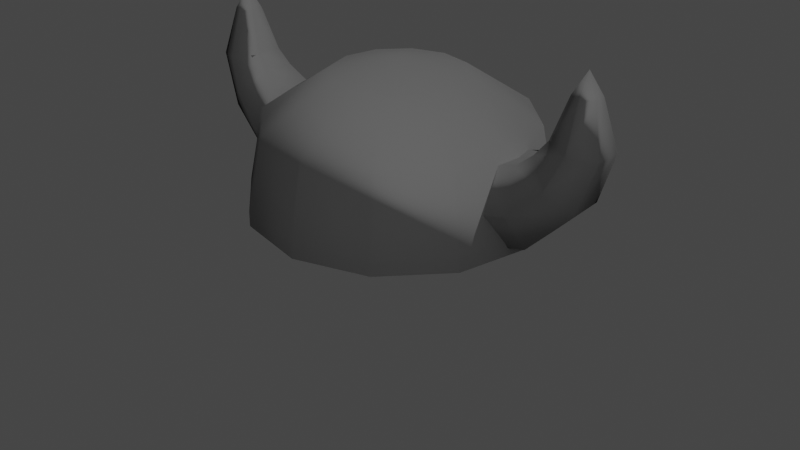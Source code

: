 # Source: Helmet_Wiking_Jacob.blend  (saved by Blender 4.0.36; exported with 4.5.12 LTS)
import bpy
from mathutils import Matrix  # noqa: F401  (used for matrix-valued properties, if any)

bpy.ops.wm.read_factory_settings(use_empty=True)
scene = bpy.context.scene
scene.name = 'Scene'

# ---- collections
col_collection = bpy.data.collections.new('Collection'); scene.collection.children.link(col_collection)

# ---- images (referenced by path relative to the original .blend; pixels are not part of the script)
import os
ASSET_DIR = os.environ.get("B2B_ASSET_DIR", "")  # directory of the original .blend (textures are referenced by path, not embedded)
HERE = os.path.dirname(os.path.abspath(__file__))  # packed textures are extracted next to this script under _unpacked/

def load_image(name, relpath, width, height, colorspace="sRGB"):
    """Load a texture the original file referenced (path relative to the .blend, or extracted next to this script)."""
    p = next((c for c in (os.path.join(HERE, relpath), os.path.join(ASSET_DIR, relpath)) if relpath and os.path.exists(c)), "")
    if p:
        img = bpy.data.images.load(p, check_existing=True)
        img.name = name
    else:  # same state as the original file: an image datablock whose file is absent (Cycles renders it pink)
        img = bpy.data.images.new(name, width, height)
        img.source = "FILE"
        img.filepath = "//" + (relpath or name)
    img.colorspace_settings.name = colorspace
    return img
img_paper_texture_jpg = load_image('Paper Texture.jpg', 'Paper Texture.jpg', 1024, 1024, 'sRGB')
img_helmet_normal = load_image('Helmet_Normal', 'Helmet_Normal.png', 1024, 1024, 'sRGB')

# ---- materials (node trees are filled in below, after node groups)
mat_helmet = bpy.data.materials.new('Helmet')
mat_helmet.use_transparent_shadow = False

# ---- material node trees
mat_helmet.use_nodes = True; mat_helmet.node_tree.nodes.clear()
_N = mat_helmet.node_tree.nodes; _L = mat_helmet.node_tree.links
n0 = _N.new('ShaderNodeTexCoord'); n0.name = 'Texture Coordinate'; n0.location = (-846, 234)
n1 = _N.new('ShaderNodeNormalMap'); n1.name = 'Normal Map'; n1.location = (-211, 21)
n1.space = 'OBJECT'
n2 = _N.new('ShaderNodeOutputMaterial'); n2.name = 'Material Output'; n2.location = (573, 457)
n3 = _N.new('ShaderNodeTexImage'); n3.name = 'Image Texture'; n3.location = (-304, 459)
n3.image = img_paper_texture_jpg
n4 = _N.new('ShaderNodeBump'); n4.name = 'Bump'; n4.location = (72, 136)
n4.inputs[0].default_value = 0.05
n4.inputs[1].default_value = 1.0
n4.inputs[2].default_value = 1.0
n5 = _N.new('ShaderNodeBsdfPrincipled'); n5.name = 'Principled BSDF'; n5.location = (283, 457)
n5.inputs[3].default_value = 1.45
n6 = _N.new('ShaderNodeMapping'); n6.name = 'Mapping'; n6.location = (-606, 238)
n6.inputs[3].default_value = (0.2, 0.2, 0.2)
n7 = _N.new('ShaderNodeTexImage'); n7.name = 'Image Texture.001'; n7.location = (-507, -136)
n7.image = img_helmet_normal
_L.new(n5.outputs[0], n2.inputs[0])
_L.new(n6.outputs[0], n3.inputs[0])
_L.new(n0.outputs[2], n6.inputs[0])
_L.new(n1.outputs[0], n4.inputs[4])
_L.new(n7.outputs[0], n1.inputs[1])
_L.new(n3.outputs[0], n4.inputs[3])
_L.new(n4.outputs[0], n5.inputs[5])
_L.new(n4.outputs[0], n5.inputs[9])
n2.is_active_output = True

# ---- world
world_world = bpy.data.worlds.new('World'); scene.world = world_world
world_world.use_nodes = True; world_world.node_tree.nodes.clear()
_N = world_world.node_tree.nodes; _L = world_world.node_tree.links
n0 = _N.new('ShaderNodeOutputWorld'); n0.name = 'World Output'; n0.location = (300, 300)
n1 = _N.new('ShaderNodeBackground'); n1.name = 'Background'; n1.location = (10, 300)
n1.inputs[0].default_value = (0.05088, 0.05088, 0.05088, 1.0)
_L.new(n1.outputs[0], n0.inputs[0])
n0.is_active_output = True
world_world.color = (0.05088, 0.05088, 0.05088)
world_world.use_sun_shadow = False
world_world.sun_shadow_jitter_overblur = 0.0

# ---- lights
light_sun = bpy.data.lights.new('Sun', 'SUN')
light_sun.transmission_factor = 0.0
light_sun.energy = 1.0

# ---- meshes
me_cone = bpy.data.meshes.new('Cone')
me_cone.from_pydata([(-0.5427, 0.2912, -1.643), (1.025, 0.2969, 0.2331), (0.9732, 0.1469, 0.4877), (0.9732, -0.1531, 0.4877), (1.025, -0.3031, 0.2331), (1.076, -0.1531, -0.02157), (1.076, 0.1469, -0.02157), (0.8356, 0.2969, 0.1892), (0.805, 0.1469, 0.446), (0.805, -0.1531, 0.446), (0.8356, -0.3031, 0.1892), (0.8663, -0.1531, -0.0675), (0.8663, 0.1469, -0.0675), (1.228, 0.2369, 0.4286), (1.081, 0.1169, 0.5756), (1.081, -0.1231, 0.5756), (1.228, -0.2431, 0.4286), (1.375, -0.1231, 0.2817), (1.375, 0.1169, 0.2817), (1.327, 0.1889, 0.6546), (1.162, 0.09294, 0.68), (1.162, -0.09906, 0.68), (1.327, -0.1951, 0.6546), (1.491, -0.09906, 0.6292), (1.491, 0.09293, 0.6292), (1.327, 0.08693, 0.9546), (1.249, 0.04193, 0.9546), (1.249, -0.04806, 0.9546), (1.327, -0.09306, 0.9546), (1.405, -0.04806, 0.9546), (1.405, 0.04193, 0.9546), (1.327, -0.003065, 1.105), (0.5427, 0.2912, -1.643), (-1.025, 0.2969, 0.2331), (-0.9732, 0.1469, 0.4877), (-0.9732, -0.1531, 0.4877), (-1.025, -0.3031, 0.2331), (-1.076, -0.1531, -0.02157), (-1.076, 0.1469, -0.02157), (-0.8356, 0.2969, 0.1892), (-0.805, 0.1469, 0.446), (-0.805, -0.1531, 0.446), (-0.8356, -0.3031, 0.1892), (-0.8663, -0.1531, -0.0675), (-0.8663, 0.1469, -0.0675), (-1.228, 0.2369, 0.4286), (-1.081, 0.1169, 0.5756), (-1.081, -0.1231, 0.5756), (-1.228, -0.2431, 0.4286), (-1.375, -0.1231, 0.2817), (-1.375, 0.1169, 0.2817), (-1.327, 0.1889, 0.6546), (-1.162, 0.09294, 0.68), (-1.162, -0.09906, 0.68), (-1.327, -0.1951, 0.6546), (-1.491, -0.09906, 0.6292), (-1.491, 0.09293, 0.6292), (-1.327, 0.08693, 0.9546), (-1.249, 0.04193, 0.9546), (-1.249, -0.04806, 0.9546), (-1.327, -0.09306, 0.9546), (-1.405, -0.04806, 0.9546), (-1.405, 0.04193, 0.9546), (-1.327, -0.003065, 1.105), (0.0, 1.0, 0.0), (-0.5, 0.866, 0.0), (-0.866, 0.5, 0.0), (-1.0, -4.371e-08, 0.0), (-0.866, -0.5, 0.0), (-0.5, -0.866, 0.0), (-1.51e-07, -1.0, 0.0), (0.5, -0.866, 0.0), (0.866, -0.5, 0.0), (1.0, -4.649e-07, 0.0), (0.866, 0.5, 0.0), (0.5, 0.866, 0.0), (9.934e-10, 0.9, 0.5), (-0.45, 0.7794, 0.5), (-0.7794, 0.45, 0.5), (-0.9, -5.325e-08, 0.5), (-0.7794, -0.45, 0.5), (-0.45, -0.7794, 0.5), (-1.349e-07, -0.9, 0.5), (0.45, -0.7794, 0.5), (0.7794, -0.45, 0.5), (0.9, -4.323e-07, 0.5), (0.7794, 0.45, 0.5), (0.45, 0.7794, 0.5), (2.036e-08, 0.45, 0.8), (-0.225, 0.3897, 0.8), (-0.3897, 0.225, 0.8), (-0.45, -9.368e-08, 0.8), (-0.3897, -0.225, 0.8), (-0.225, -0.3897, 0.8), (-4.758e-08, -0.45, 0.8), (0.225, -0.3897, 0.8), (0.3897, -0.225, 0.8), (0.45, -2.832e-07, 0.8), (0.3897, 0.225, 0.8), (0.225, 0.3897, 0.8), (2.235e-08, -1.49e-07, 0.9), (0.0, 1.0, -0.1), (-0.5, 0.866, -0.1), (-0.866, 0.5, -0.1), (-1.0, -4.371e-08, -0.1), (-0.866, -0.5, -0.1), (-0.5, -0.866, -0.1), (-1.51e-07, -1.0, -0.1), (0.5, -0.866, -0.1), (0.866, -0.5, -0.1), (1.0, -4.649e-07, -0.1), (0.866, 0.5, -0.1), (0.5, 0.866, -0.1)], [], [(2, 1, 7, 8), (1, 6, 12, 7), (5, 4, 10, 11), (3, 2, 8, 9), (6, 5, 11, 12), (4, 3, 9, 10), (1, 2, 14, 13), (6, 1, 13, 18), (4, 5, 17, 16), (2, 3, 15, 14), (5, 6, 18, 17), (3, 4, 16, 15), (17, 18, 24, 23), (15, 16, 22, 21), (13, 14, 20, 19), (18, 13, 19, 24), (16, 17, 23, 22), (14, 15, 21, 20), (22, 23, 29, 28), (20, 21, 27, 26), (23, 24, 30, 29), (21, 22, 28, 27), (19, 20, 26, 25), (24, 19, 25, 30), (27, 28, 31), (25, 26, 31), (30, 25, 31), (28, 29, 31), (26, 27, 31), (29, 30, 31), (34, 40, 39, 33), (33, 39, 44, 38), (37, 43, 42, 36), (35, 41, 40, 34), (38, 44, 43, 37), (36, 42, 41, 35), (33, 45, 46, 34), (38, 50, 45, 33), (36, 48, 49, 37), (34, 46, 47, 35), (37, 49, 50, 38), (35, 47, 48, 36), (49, 55, 56, 50), (47, 53, 54, 48), (45, 51, 52, 46), (50, 56, 51, 45), (48, 54, 55, 49), (46, 52, 53, 47), (54, 60, 61, 55), (52, 58, 59, 53), (55, 61, 62, 56), (53, 59, 60, 54), (51, 57, 58, 52), (56, 62, 57, 51), (59, 63, 60), (57, 63, 58), (62, 63, 57), (60, 63, 61), (58, 63, 59), (61, 63, 62), (68, 80, 79, 67), (75, 87, 86, 74), (65, 77, 76, 64), (72, 84, 83, 71), (69, 81, 80, 68), (64, 76, 87, 75), (66, 78, 77, 65), (73, 85, 84, 72), (70, 82, 81, 69), (67, 79, 78, 66), (74, 86, 85, 73), (71, 83, 82, 70), (85, 97, 96, 84), (82, 94, 93, 81), (79, 91, 90, 78), (86, 98, 97, 85), (83, 95, 94, 82), (80, 92, 91, 79), (87, 99, 98, 86), (77, 89, 88, 76), (84, 96, 95, 83), (81, 93, 92, 80), (76, 88, 99, 87), (78, 90, 89, 77), (90, 100, 89), (97, 100, 96), (94, 100, 93), (91, 100, 90), (98, 100, 97), (95, 100, 94), (92, 100, 91), (99, 100, 98), (89, 100, 88), (96, 100, 95), (93, 100, 92), (88, 100, 99), (75, 112, 101, 64), (65, 102, 103, 66), (72, 109, 110, 73), (69, 106, 107, 70), (66, 103, 104, 67), (73, 110, 111, 74), (70, 107, 108, 71), (67, 104, 105, 68), (74, 111, 112, 75), (64, 101, 102, 65), (71, 108, 109, 72), (68, 105, 106, 69)])
me_cone.polygons.foreach_set('use_smooth', [True] * 108)
_uv = me_cone.uv_layers.new(name='UVMap')
_uv.uv.foreach_set('vector', [0.7652, 0.1797, 0.8173, 0.2347, 0.785, 0.2698, 0.7369, 0.2115, 0.165, 0.7013, 0.2153, 0.734, 0.1728, 0.7663, 0.127, 0.7309, 0.2749, 0.7019, 0.3135, 0.6404, 0.3468, 0.6708, 0.3123, 0.7351, 0.8425, 0.3502, 0.8425, 0.2769, 0.882, 0.2836, 0.882, 0.3569, 0.897, 0.3533, 0.897, 0.2769, 0.9535, 0.2769, 0.9535, 0.3533, 0.3135, 0.6404, 0.3735, 0.6089, 0.4027, 0.6365, 0.3468, 0.6708, 0.8173, 0.2347, 0.7652, 0.1797, 0.7733, 0.145, 0.8275, 0.1634, 0.2153, 0.734, 0.165, 0.7013, 0.1876, 0.6327, 0.2448, 0.6355, 0.3135, 0.6404, 0.2749, 0.7019, 0.2598, 0.6089, 0.3044, 0.5833, 0.3399, 0.9222, 0.2598, 0.9222, 0.2708, 0.8944, 0.3349, 0.8944, 0.9989, 0.6282, 0.9182, 0.6282, 0.9263, 0.5225, 0.9909, 0.5225, 0.3735, 0.6089, 0.3135, 0.6404, 0.3044, 0.5833, 0.3662, 0.5817, 0.9909, 0.5225, 0.9263, 0.5225, 0.9327, 0.4316, 0.9844, 0.4316, 0.3662, 0.5817, 0.3044, 0.5833, 0.3211, 0.5305, 0.3665, 0.5535, 0.8275, 0.1634, 0.7733, 0.145, 0.773, 0.1117, 0.8107, 0.1027, 0.2448, 0.6355, 0.1876, 0.6327, 0.1817, 0.5701, 0.226, 0.5482, 0.3044, 0.5833, 0.2598, 0.6089, 0.2894, 0.5268, 0.3211, 0.5305, 0.3349, 0.8944, 0.2708, 0.8944, 0.2791, 0.8639, 0.3304, 0.8639, 0.1017, 0.8722, 0.04997, 0.8722, 0.07427, 0.8197, 0.0983, 0.8208, 0.3304, 0.8639, 0.2791, 0.8639, 0.2936, 0.7909, 0.3177, 0.7909, 0.9844, 0.4316, 0.9327, 0.4316, 0.9464, 0.3724, 0.9707, 0.3724, 0.3665, 0.5535, 0.3211, 0.5305, 0.3737, 0.4791, 0.3933, 0.4924, 0.8107, 0.1027, 0.773, 0.1117, 0.7454, 0.04343, 0.7612, 0.03688, 0.226, 0.5482, 0.1817, 0.5701, 0.1445, 0.4975, 0.1639, 0.4846, 0.3933, 0.4924, 0.3737, 0.4791, 0.4027, 0.4573, 0.7612, 0.03688, 0.7454, 0.04343, 0.7369, 8.926e-08, 0.1639, 0.4846, 0.1445, 0.4975, 0.127, 0.4573, 0.0983, 0.8208, 0.07427, 0.8197, 0.09139, 0.787, 0.3177, 0.7909, 0.2936, 0.7909, 0.3072, 0.7492, 0.07427, 0.8197, 0.06219, 0.8009, 0.09139, 0.787, 0.8745, 0.555, 0.9032, 0.5886, 0.8455, 0.6399, 0.8127, 0.6027, 0.3978, 0.8257, 0.4154, 0.8711, 0.375, 0.9057, 0.3549, 0.8556, 0.09482, 0.7334, 0.06137, 0.7728, 6.983e-08, 0.7269, 0.02977, 0.6908, 0.5261, 0.8765, 0.5253, 0.9205, 0.4479, 0.921, 0.4486, 0.8769, 0.2078, 0.8566, 0.2078, 0.9101, 0.127, 0.9101, 0.127, 0.8566, 0.5845, 0.884, 0.5835, 0.9333, 0.5253, 0.9205, 0.5261, 0.8765, 0.8127, 0.6027, 0.8045, 0.531, 0.8677, 0.5203, 0.8745, 0.555, 0.3549, 0.8556, 0.3778, 0.7492, 0.4154, 0.7555, 0.3978, 0.8257, 0.02977, 0.6908, 0.04798, 0.6194, 0.112, 0.6265, 0.09482, 0.7334, 0.4486, 0.8769, 0.4524, 0.8438, 0.5143, 0.8434, 0.5261, 0.8765, 0.127, 0.8566, 0.1351, 0.7805, 0.1997, 0.7805, 0.2078, 0.8566, 0.5261, 0.8765, 0.5143, 0.8434, 0.5593, 0.8194, 0.5845, 0.884, 0.9, 0.9487, 0.9, 0.8686, 0.9513, 0.8686, 0.9641, 0.9487, 0.5143, 0.8434, 0.5024, 0.8154, 0.5327, 0.7775, 0.5593, 0.8194, 0.8045, 0.531, 0.8206, 0.4688, 0.868, 0.4862, 0.8677, 0.5203, 0.9641, 0.9487, 0.9513, 0.8686, 0.9822, 0.8533, 1.0, 0.9041, 0.04798, 0.6194, 0.04046, 0.5567, 0.08742, 0.5363, 0.112, 0.6265, 0.4524, 0.8438, 0.4528, 0.8157, 0.5024, 0.8154, 0.5143, 0.8434, 0.04046, 0.5567, 0.01024, 0.4911, 0.03072, 0.4789, 0.08742, 0.5363, 0.7369, 0.284, 0.7878, 0.297, 0.7878, 0.3199, 0.7369, 0.3329, 0.9, 0.8686, 0.9142, 0.7828, 0.9382, 0.7828, 0.9513, 0.8686, 0.5024, 0.8154, 0.4711, 0.7727, 0.4845, 0.7538, 0.5327, 0.7775, 0.8206, 0.4688, 0.8729, 0.405, 0.8937, 0.4157, 0.868, 0.4862, 0.0, 0.9109, 0.01618, 0.8274, 0.03317, 0.8304, 0.03499, 0.9112, 0.4711, 0.7727, 0.4503, 0.742, 0.4845, 0.7538, 0.8729, 0.405, 0.9032, 0.3724, 0.8937, 0.4157, 0.01618, 0.8274, 0.03499, 0.787, 0.03317, 0.8304, 0.01024, 0.4911, 9.078e-08, 0.4573, 0.03072, 0.4789, 0.4479, 0.7729, 0.4503, 0.742, 0.4711, 0.7727, 0.9142, 0.7828, 0.9277, 0.7412, 0.9382, 0.7828, 0.6807, 0.3575, 0.5452, 0.3384, 0.5586, 0.229, 0.6957, 0.2359, 0.7619, 0.9756, 0.7544, 0.8465, 0.865, 0.8293, 0.8848, 0.9565, 0.8441, 0.2362, 0.8425, 0.1078, 0.9505, 0.11, 0.9641, 0.2386, 0.4321, 0.2892, 0.3529, 0.2809, 0.3536, 0.1622, 0.4329, 0.1573, 0.7496, 0.4969, 0.6226, 0.494, 0.6347, 0.3819, 0.7631, 0.3724, 0.6226, 0.9756, 0.6291, 0.8465, 0.7544, 0.8465, 0.7619, 0.9756, 0.6957, 0.1051, 0.5586, 0.1112, 0.5452, 0.01662, 0.6807, 5.384e-08, 0.5079, 0.497, 0.6076, 0.4837, 0.6076, 0.5995, 0.5079, 0.6256, 0.7496, 0.6264, 0.6226, 0.6106, 0.6226, 0.494, 0.7496, 0.4969, 0.6957, 0.2359, 0.5586, 0.229, 0.5586, 0.1112, 0.6957, 0.1051, 0.4706, 0.3732, 0.574, 0.3724, 0.6076, 0.4837, 0.5079, 0.497, 0.7631, 0.7261, 0.6347, 0.7003, 0.6226, 0.6106, 0.7496, 0.6264, 0.2952, 0.3837, 0.1843, 0.3016, 0.2131, 0.2502, 0.3529, 0.2809, 0.2971, 0.05936, 0.1852, 0.1394, 0.1359, 0.1097, 0.1985, 5.998e-08, 0.5586, 0.229, 0.4546, 0.2113, 0.4546, 0.1524, 0.5586, 0.1112, 0.1959, 0.4431, 0.1346, 0.3313, 0.1843, 0.3016, 0.2952, 0.3837, 0.3536, 0.1622, 0.2135, 0.1908, 0.1852, 0.1394, 0.2971, 0.05936, 0.5452, 0.3384, 0.4479, 0.266, 0.4546, 0.2113, 0.5586, 0.229, 0.08168, 0.4431, 0.07753, 0.3313, 0.1346, 0.3313, 0.1959, 0.4431, 0.8425, 0.1078, 0.9142, 0.0, 0.9682, 0.001099, 0.9505, 0.11, 0.3529, 0.2809, 0.2131, 0.2502, 0.2135, 0.1908, 0.3536, 0.1622, 0.1985, 5.998e-08, 0.1359, 0.1097, 0.07884, 0.1097, 0.0843, 6.376e-08, 0.6291, 0.8465, 0.6635, 0.7412, 0.7261, 0.7412, 0.7544, 0.8465, 0.5586, 0.1112, 0.4546, 0.1524, 0.4479, 0.1051, 0.5452, 0.01662, 0.0003512, 0.1908, 0.09562, 0.2202, 2.594e-08, 0.2502, 0.1843, 0.3016, 0.09562, 0.2202, 0.2131, 0.2502, 0.1852, 0.1394, 0.09562, 0.2202, 0.1359, 0.1097, 0.02921, 0.1394, 0.09562, 0.2202, 0.0003512, 0.1908, 0.1346, 0.3313, 0.09562, 0.2202, 0.1843, 0.3016, 0.2135, 0.1908, 0.09562, 0.2202, 0.1852, 0.1394, 0.07884, 0.1097, 0.09562, 0.2202, 0.02921, 0.1394, 0.07753, 0.3313, 0.09562, 0.2202, 0.1346, 0.3313, 2.594e-08, 0.2502, 0.09562, 0.2202, 0.02825, 0.3016, 0.2131, 0.2502, 0.09562, 0.2202, 0.2135, 0.1908, 0.1359, 0.1097, 0.09562, 0.2202, 0.07884, 0.1097, 0.02825, 0.3016, 0.09562, 0.2202, 0.07753, 0.3313, 0.7619, 0.9756, 0.7621, 1.0, 0.6229, 1.0, 0.6226, 0.9756, 0.6807, 5.384e-08, 0.707, 0.0006998, 0.722, 0.1058, 0.6957, 0.1051, 0.5079, 0.6256, 0.4852, 0.6286, 0.4852, 0.5, 0.5079, 0.497, 0.7496, 0.4969, 0.7761, 0.4979, 0.7761, 0.6274, 0.7496, 0.6264, 0.6957, 0.1051, 0.722, 0.1058, 0.722, 0.2366, 0.6957, 0.2359, 0.5079, 0.497, 0.4852, 0.5, 0.4479, 0.3762, 0.4706, 0.3732, 0.7496, 0.6264, 0.7761, 0.6274, 0.7895, 0.7271, 0.7631, 0.7261, 0.6957, 0.2359, 0.722, 0.2366, 0.707, 0.3582, 0.6807, 0.3575, 0.8848, 0.9565, 0.885, 0.9809, 0.7621, 1.0, 0.7619, 0.9756, 0.9641, 0.2386, 0.9682, 0.2627, 0.8482, 0.2603, 0.8441, 0.2362, 0.4706, 0.7248, 0.4479, 0.7278, 0.4852, 0.6286, 0.5079, 0.6256, 0.7631, 0.3724, 0.7895, 0.3733, 0.7761, 0.4979, 0.7496, 0.4969])
me_cone.materials.append(mat_helmet)
me_cone.use_remesh_fix_poles = True
me_cone.use_remesh_preserve_attributes = False
me_cone.use_mirror_vertex_groups = False
me_cone.use_paint_bone_selection = False
me_cone.use_paint_mask = True
me_cone.update()

# ---- objects
ob_helmet = bpy.data.objects.new('Helmet', me_cone)
ob_sun = bpy.data.objects.new('Sun', light_sun)

# ---- transforms, parenting, visibility, modifiers, constraints
ob_helmet.location = (0.0, 0.0, 0.0)
ob_helmet.lineart.crease_threshold = 0.0
ob_sun.location = (-0.005254, 0.6609, 1.262)
ob_sun.rotation_euler = (-0.2852, 0.4881, 0.7968)

# ---- collection membership
col_collection.objects.link(ob_helmet)
col_collection.objects.link(ob_sun)

# ---- scene / render settings (as saved in the file)
scene.frame_start = 1; scene.frame_end = 250; scene.frame_set(23)
scene.render.engine = 'BLENDER_EEVEE_NEXT'
scene.cycles.use_denoising = False
scene.cycles.samples = 5
scene.cycles.sampling_pattern = 'TABULATED_SOBOL'
scene.cycles.use_adaptive_sampling = False
scene.cycles.use_light_tree = False
scene.cycles.bake_type = 'NORMAL'
scene.view_settings.view_transform = 'Filmic'
bpy.context.view_layer.update()

# ---- added for rendering (the .blend has no active camera): camera
cam_auto = bpy.data.cameras.new('AutoCamera')
cam_auto.lens = 50.0
cam_auto.sensor_width = 36.0
cam_auto.clip_end = 1000.0
ob_auto_camera = bpy.data.objects.new('AutoCamera', cam_auto)
scene.collection.objects.link(ob_auto_camera)
ob_auto_camera.location = (4.18321, -5.01985, 3.07746)
ob_auto_camera.rotation_euler = (1.09748, -7.21219e-08, 0.694738)
scene.camera = ob_auto_camera
bpy.context.view_layer.update()
